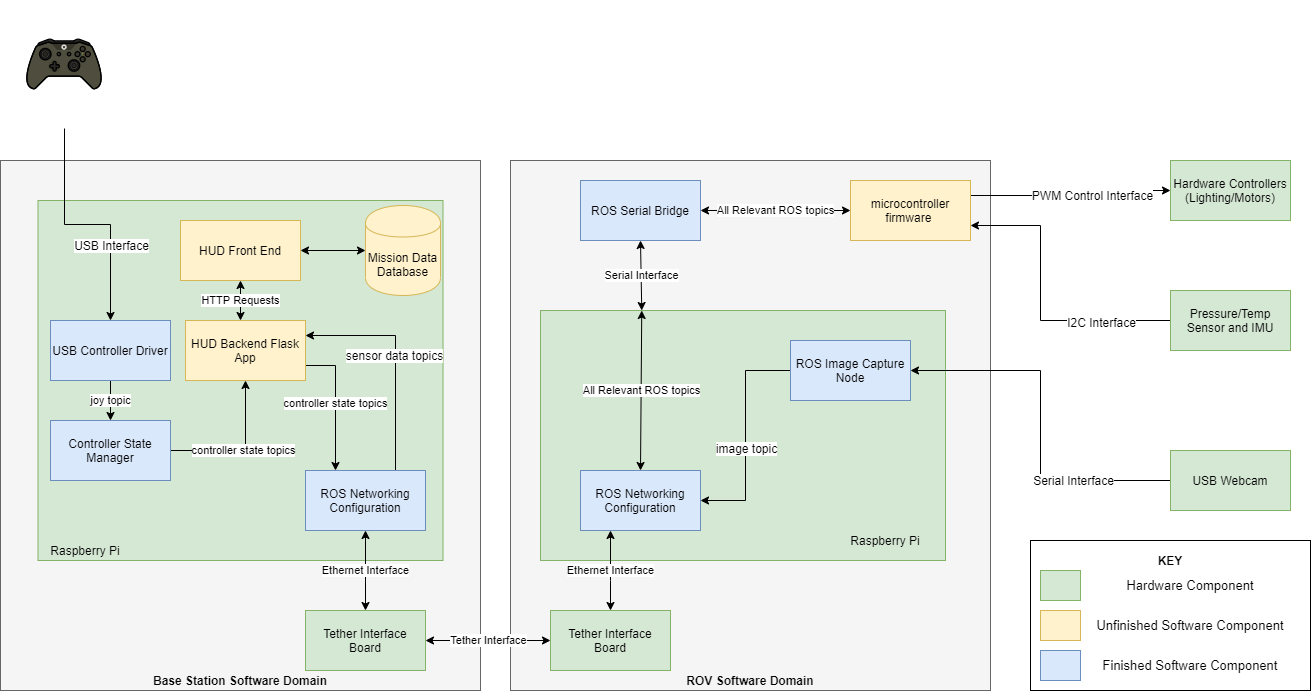

The diagram above was exported from draw.io. Its source (the exported page's mxGraphModel, read from the mxfile embedded in the PNG):
<mxGraphModel dx="1422" dy="1845" grid="1" gridSize="10" guides="1" tooltips="1" connect="1" arrows="1" fold="1" page="1" pageScale="1" pageWidth="850" pageHeight="1100" math="0" shadow="0">
  <root>
    <mxCell id="0" />
    <mxCell id="1" parent="0" />
    <mxCell id="2azcBgLx9u1cHB-oaBdf-2" value="" style="rounded=0;whiteSpace=wrap;html=1;fillColor=#f5f5f5;strokeColor=#666666;fontColor=#333333;" parent="1" vertex="1">
      <mxGeometry y="140" width="480" height="530" as="geometry" />
    </mxCell>
    <mxCell id="2azcBgLx9u1cHB-oaBdf-3" value="" style="rounded=0;whiteSpace=wrap;html=1;fillColor=#f5f5f5;strokeColor=#666666;fontColor=#333333;" parent="1" vertex="1">
      <mxGeometry x="510" y="140" width="480" height="530" as="geometry" />
    </mxCell>
    <mxCell id="2azcBgLx9u1cHB-oaBdf-4" value="Base Station Software Domain" style="text;html=1;strokeColor=none;fillColor=none;align=center;verticalAlign=middle;whiteSpace=wrap;rounded=0;fontStyle=1" parent="1" vertex="1">
      <mxGeometry x="125" y="650" width="230" height="20" as="geometry" />
    </mxCell>
    <mxCell id="2azcBgLx9u1cHB-oaBdf-5" value="ROV Software Domain" style="text;html=1;strokeColor=none;fillColor=none;align=center;verticalAlign=middle;whiteSpace=wrap;rounded=0;fontStyle=1" parent="1" vertex="1">
      <mxGeometry x="635" y="650" width="230" height="20" as="geometry" />
    </mxCell>
    <mxCell id="2azcBgLx9u1cHB-oaBdf-11" style="edgeStyle=orthogonalEdgeStyle;rounded=0;orthogonalLoop=1;jettySize=auto;html=1;exitX=1;exitY=0.25;exitDx=0;exitDy=0;" parent="1" source="2azcBgLx9u1cHB-oaBdf-6" target="2azcBgLx9u1cHB-oaBdf-7" edge="1">
      <mxGeometry relative="1" as="geometry" />
    </mxCell>
    <mxCell id="2azcBgLx9u1cHB-oaBdf-14" value="PWM Control Interface" style="text;html=1;align=center;verticalAlign=middle;resizable=0;points=[];labelBackgroundColor=#ffffff;" parent="2azcBgLx9u1cHB-oaBdf-11" vertex="1" connectable="0">
      <mxGeometry x="0.2258" y="-4" relative="1" as="geometry">
        <mxPoint as="offset" />
      </mxGeometry>
    </mxCell>
    <mxCell id="2azcBgLx9u1cHB-oaBdf-6" value="microcontroller firmware&amp;nbsp;" style="rounded=0;whiteSpace=wrap;html=1;fillColor=#fff2cc;strokeColor=#d6b656;" parent="1" vertex="1">
      <mxGeometry x="850" y="160" width="120" height="60" as="geometry" />
    </mxCell>
    <mxCell id="2azcBgLx9u1cHB-oaBdf-7" value="Hardware Controllers (Lighting/Motors)" style="rounded=0;whiteSpace=wrap;html=1;fillColor=#d5e8d4;strokeColor=#82b366;" parent="1" vertex="1">
      <mxGeometry x="1170" y="140" width="120" height="60" as="geometry" />
    </mxCell>
    <mxCell id="2azcBgLx9u1cHB-oaBdf-13" style="edgeStyle=orthogonalEdgeStyle;rounded=0;orthogonalLoop=1;jettySize=auto;html=1;exitX=0;exitY=0.5;exitDx=0;exitDy=0;entryX=1;entryY=0.75;entryDx=0;entryDy=0;" parent="1" source="2azcBgLx9u1cHB-oaBdf-8" target="2azcBgLx9u1cHB-oaBdf-6" edge="1">
      <mxGeometry relative="1" as="geometry">
        <Array as="points">
          <mxPoint x="1040" y="300" />
          <mxPoint x="1040" y="205" />
        </Array>
      </mxGeometry>
    </mxCell>
    <mxCell id="2azcBgLx9u1cHB-oaBdf-16" value="I2C Interface" style="text;html=1;align=center;verticalAlign=middle;resizable=0;points=[];labelBackgroundColor=#ffffff;" parent="2azcBgLx9u1cHB-oaBdf-13" vertex="1" connectable="0">
      <mxGeometry x="-0.3356" y="1" relative="1" as="geometry">
        <mxPoint x="28" as="offset" />
      </mxGeometry>
    </mxCell>
    <mxCell id="2azcBgLx9u1cHB-oaBdf-8" value="Pressure/Temp Sensor and IMU" style="rounded=0;whiteSpace=wrap;html=1;fillColor=#d5e8d4;strokeColor=#82b366;" parent="1" vertex="1">
      <mxGeometry x="1170" y="270" width="120" height="60" as="geometry" />
    </mxCell>
    <mxCell id="2azcBgLx9u1cHB-oaBdf-17" value="ROS Serial Bridge" style="rounded=0;whiteSpace=wrap;html=1;fillColor=#dae8fc;strokeColor=#6c8ebf;" parent="1" vertex="1">
      <mxGeometry x="580" y="160" width="120" height="60" as="geometry" />
    </mxCell>
    <mxCell id="2azcBgLx9u1cHB-oaBdf-18" value="All Relevant ROS topics" style="endArrow=classic;startArrow=classic;html=1;exitX=1;exitY=0.5;exitDx=0;exitDy=0;entryX=0;entryY=0.5;entryDx=0;entryDy=0;" parent="1" source="2azcBgLx9u1cHB-oaBdf-17" target="2azcBgLx9u1cHB-oaBdf-6" edge="1">
      <mxGeometry width="50" height="50" relative="1" as="geometry">
        <mxPoint x="780" y="220" as="sourcePoint" />
        <mxPoint x="830" y="170" as="targetPoint" />
      </mxGeometry>
    </mxCell>
    <mxCell id="2azcBgLx9u1cHB-oaBdf-19" value="" style="rounded=0;whiteSpace=wrap;html=1;fillColor=#d5e8d4;strokeColor=#82b366;" parent="1" vertex="1">
      <mxGeometry x="540" y="290" width="405" height="250" as="geometry" />
    </mxCell>
    <mxCell id="2azcBgLx9u1cHB-oaBdf-21" value="Serial Interface" style="endArrow=classic;startArrow=classic;html=1;exitX=0.5;exitY=1;exitDx=0;exitDy=0;entryX=0.25;entryY=0;entryDx=0;entryDy=0;" parent="1" source="2azcBgLx9u1cHB-oaBdf-17" target="2azcBgLx9u1cHB-oaBdf-19" edge="1">
      <mxGeometry width="50" height="50" relative="1" as="geometry">
        <mxPoint x="720" y="299.5" as="sourcePoint" />
        <mxPoint x="636" y="290" as="targetPoint" />
      </mxGeometry>
    </mxCell>
    <mxCell id="2azcBgLx9u1cHB-oaBdf-25" style="edgeStyle=orthogonalEdgeStyle;rounded=0;orthogonalLoop=1;jettySize=auto;html=1;exitX=0;exitY=0.5;exitDx=0;exitDy=0;entryX=1;entryY=0.5;entryDx=0;entryDy=0;" parent="1" source="2azcBgLx9u1cHB-oaBdf-22" target="2azcBgLx9u1cHB-oaBdf-24" edge="1">
      <mxGeometry relative="1" as="geometry" />
    </mxCell>
    <mxCell id="2azcBgLx9u1cHB-oaBdf-26" value="Serial Interface" style="text;html=1;align=center;verticalAlign=middle;resizable=0;points=[];labelBackgroundColor=#ffffff;" parent="2azcBgLx9u1cHB-oaBdf-25" vertex="1" connectable="0">
      <mxGeometry x="-0.4703" y="-1" relative="1" as="geometry">
        <mxPoint as="offset" />
      </mxGeometry>
    </mxCell>
    <mxCell id="2azcBgLx9u1cHB-oaBdf-22" value="USB Webcam" style="rounded=0;whiteSpace=wrap;html=1;fillColor=#d5e8d4;strokeColor=#82b366;" parent="1" vertex="1">
      <mxGeometry x="1170" y="430" width="120" height="60" as="geometry" />
    </mxCell>
    <mxCell id="2azcBgLx9u1cHB-oaBdf-37" style="edgeStyle=orthogonalEdgeStyle;rounded=0;orthogonalLoop=1;jettySize=auto;html=1;exitX=0;exitY=0.5;exitDx=0;exitDy=0;entryX=1;entryY=0.5;entryDx=0;entryDy=0;" parent="1" source="2azcBgLx9u1cHB-oaBdf-24" target="2azcBgLx9u1cHB-oaBdf-31" edge="1">
      <mxGeometry relative="1" as="geometry" />
    </mxCell>
    <mxCell id="2azcBgLx9u1cHB-oaBdf-38" value="image topic" style="text;html=1;align=center;verticalAlign=middle;resizable=0;points=[];labelBackgroundColor=#ffffff;" parent="2azcBgLx9u1cHB-oaBdf-37" vertex="1" connectable="0">
      <mxGeometry x="0.1091" relative="1" as="geometry">
        <mxPoint as="offset" />
      </mxGeometry>
    </mxCell>
    <mxCell id="2azcBgLx9u1cHB-oaBdf-24" value="ROS Image Capture Node" style="rounded=0;whiteSpace=wrap;html=1;fillColor=#dae8fc;strokeColor=#6c8ebf;" parent="1" vertex="1">
      <mxGeometry x="790" y="320" width="120" height="60" as="geometry" />
    </mxCell>
    <mxCell id="2azcBgLx9u1cHB-oaBdf-27" value="Raspberry Pi" style="text;html=1;strokeColor=none;fillColor=none;align=center;verticalAlign=middle;whiteSpace=wrap;rounded=0;" parent="1" vertex="1">
      <mxGeometry x="830" y="510" width="110" height="20" as="geometry" />
    </mxCell>
    <mxCell id="2azcBgLx9u1cHB-oaBdf-28" value="Tether Interface Board" style="rounded=0;whiteSpace=wrap;html=1;fillColor=#d5e8d4;strokeColor=#82b366;" parent="1" vertex="1">
      <mxGeometry x="550" y="590" width="120" height="60" as="geometry" />
    </mxCell>
    <mxCell id="2azcBgLx9u1cHB-oaBdf-29" value="Tether Interface Board" style="rounded=0;whiteSpace=wrap;html=1;fillColor=#d5e8d4;strokeColor=#82b366;" parent="1" vertex="1">
      <mxGeometry x="305" y="590" width="120" height="60" as="geometry" />
    </mxCell>
    <mxCell id="2azcBgLx9u1cHB-oaBdf-31" value="ROS Networking Configuration" style="rounded=0;whiteSpace=wrap;html=1;fillColor=#dae8fc;strokeColor=#6c8ebf;" parent="1" vertex="1">
      <mxGeometry x="580" y="450" width="120" height="60" as="geometry" />
    </mxCell>
    <mxCell id="2azcBgLx9u1cHB-oaBdf-36" value="All Relevant ROS topics" style="endArrow=classic;startArrow=classic;html=1;entryX=0.25;entryY=0;entryDx=0;entryDy=0;exitX=0.5;exitY=0;exitDx=0;exitDy=0;" parent="1" source="2azcBgLx9u1cHB-oaBdf-31" target="2azcBgLx9u1cHB-oaBdf-19" edge="1">
      <mxGeometry width="50" height="50" relative="1" as="geometry">
        <mxPoint x="650" y="447" as="sourcePoint" />
        <mxPoint x="860" y="200" as="targetPoint" />
      </mxGeometry>
    </mxCell>
    <mxCell id="2azcBgLx9u1cHB-oaBdf-39" value="Tether Interface" style="endArrow=classic;startArrow=classic;html=1;exitX=1;exitY=0.5;exitDx=0;exitDy=0;" parent="1" source="2azcBgLx9u1cHB-oaBdf-29" target="2azcBgLx9u1cHB-oaBdf-28" edge="1">
      <mxGeometry width="50" height="50" relative="1" as="geometry">
        <mxPoint x="500" y="740" as="sourcePoint" />
        <mxPoint x="550" y="690" as="targetPoint" />
      </mxGeometry>
    </mxCell>
    <mxCell id="2azcBgLx9u1cHB-oaBdf-40" value="" style="rounded=0;whiteSpace=wrap;html=1;fillColor=#d5e8d4;strokeColor=#82b366;" parent="1" vertex="1">
      <mxGeometry x="37.5" y="180" width="405" height="360" as="geometry" />
    </mxCell>
    <mxCell id="2azcBgLx9u1cHB-oaBdf-41" value="Raspberry Pi" style="text;html=1;strokeColor=none;fillColor=none;align=center;verticalAlign=middle;whiteSpace=wrap;rounded=0;" parent="1" vertex="1">
      <mxGeometry x="30" y="520" width="110" height="20" as="geometry" />
    </mxCell>
    <mxCell id="2azcBgLx9u1cHB-oaBdf-59" style="edgeStyle=orthogonalEdgeStyle;rounded=0;orthogonalLoop=1;jettySize=auto;html=1;exitX=0.75;exitY=0;exitDx=0;exitDy=0;entryX=1;entryY=0.25;entryDx=0;entryDy=0;" parent="1" source="2azcBgLx9u1cHB-oaBdf-42" target="2azcBgLx9u1cHB-oaBdf-56" edge="1">
      <mxGeometry relative="1" as="geometry" />
    </mxCell>
    <mxCell id="2azcBgLx9u1cHB-oaBdf-60" value="sensor data topics" style="text;html=1;align=center;verticalAlign=middle;resizable=0;points=[];labelBackgroundColor=#ffffff;" parent="2azcBgLx9u1cHB-oaBdf-59" vertex="1" connectable="0">
      <mxGeometry x="0.0311" y="2" relative="1" as="geometry">
        <mxPoint as="offset" />
      </mxGeometry>
    </mxCell>
    <mxCell id="2azcBgLx9u1cHB-oaBdf-42" value="ROS Networking Configuration" style="rounded=0;whiteSpace=wrap;html=1;fillColor=#dae8fc;strokeColor=#6c8ebf;" parent="1" vertex="1">
      <mxGeometry x="305" y="450" width="120" height="60" as="geometry" />
    </mxCell>
    <mxCell id="2azcBgLx9u1cHB-oaBdf-44" value="Ethernet Interface" style="endArrow=classic;startArrow=classic;html=1;entryX=0.5;entryY=1;entryDx=0;entryDy=0;exitX=0.5;exitY=0;exitDx=0;exitDy=0;" parent="1" source="2azcBgLx9u1cHB-oaBdf-29" target="2azcBgLx9u1cHB-oaBdf-42" edge="1">
      <mxGeometry width="50" height="50" relative="1" as="geometry">
        <mxPoint x="340" y="590" as="sourcePoint" />
        <mxPoint x="390" y="540" as="targetPoint" />
      </mxGeometry>
    </mxCell>
    <mxCell id="2azcBgLx9u1cHB-oaBdf-47" value="Ethernet Interface" style="endArrow=classic;startArrow=classic;html=1;entryX=0.25;entryY=1;entryDx=0;entryDy=0;" parent="1" source="2azcBgLx9u1cHB-oaBdf-28" target="2azcBgLx9u1cHB-oaBdf-31" edge="1">
      <mxGeometry width="50" height="50" relative="1" as="geometry">
        <mxPoint x="600" y="570" as="sourcePoint" />
        <mxPoint x="650" y="520" as="targetPoint" />
        <Array as="points">
          <mxPoint x="610" y="550" />
        </Array>
      </mxGeometry>
    </mxCell>
    <mxCell id="2azcBgLx9u1cHB-oaBdf-52" style="edgeStyle=orthogonalEdgeStyle;rounded=0;orthogonalLoop=1;jettySize=auto;html=1;exitX=0.5;exitY=1;exitDx=0;exitDy=0;" parent="1" source="2azcBgLx9u1cHB-oaBdf-50" target="2azcBgLx9u1cHB-oaBdf-51" edge="1">
      <mxGeometry relative="1" as="geometry" />
    </mxCell>
    <mxCell id="2azcBgLx9u1cHB-oaBdf-53" value="USB Interface" style="text;html=1;align=center;verticalAlign=middle;resizable=0;points=[];labelBackgroundColor=#ffffff;" parent="2azcBgLx9u1cHB-oaBdf-52" vertex="1" connectable="0">
      <mxGeometry x="0.3613" relative="1" as="geometry">
        <mxPoint as="offset" />
      </mxGeometry>
    </mxCell>
    <mxCell id="2azcBgLx9u1cHB-oaBdf-50" value="" style="shape=image;html=1;verticalAlign=top;verticalLabelPosition=bottom;labelBackgroundColor=#ffffff;imageAspect=0;aspect=fixed;image=https://cdn2.iconfinder.com/data/icons/xbox-one-controllers/500/gamer_BattleField-128.png" parent="1" vertex="1">
      <mxGeometry y="-20" width="128" height="128" as="geometry" />
    </mxCell>
    <mxCell id="2azcBgLx9u1cHB-oaBdf-55" value="joy topic" style="edgeStyle=orthogonalEdgeStyle;rounded=0;orthogonalLoop=1;jettySize=auto;html=1;exitX=0.5;exitY=1;exitDx=0;exitDy=0;entryX=0.5;entryY=0;entryDx=0;entryDy=0;" parent="1" source="2azcBgLx9u1cHB-oaBdf-51" target="2azcBgLx9u1cHB-oaBdf-54" edge="1">
      <mxGeometry relative="1" as="geometry" />
    </mxCell>
    <mxCell id="2azcBgLx9u1cHB-oaBdf-51" value="USB Controller Driver" style="rounded=0;whiteSpace=wrap;html=1;fillColor=#dae8fc;strokeColor=#6c8ebf;" parent="1" vertex="1">
      <mxGeometry x="50" y="300" width="120" height="60" as="geometry" />
    </mxCell>
    <mxCell id="2azcBgLx9u1cHB-oaBdf-57" value="controller state topics" style="edgeStyle=orthogonalEdgeStyle;rounded=0;orthogonalLoop=1;jettySize=auto;html=1;exitX=1;exitY=0.5;exitDx=0;exitDy=0;" parent="1" source="2azcBgLx9u1cHB-oaBdf-54" target="2azcBgLx9u1cHB-oaBdf-56" edge="1">
      <mxGeometry relative="1" as="geometry" />
    </mxCell>
    <mxCell id="2azcBgLx9u1cHB-oaBdf-54" value="Controller State Manager" style="rounded=0;whiteSpace=wrap;html=1;fillColor=#dae8fc;strokeColor=#6c8ebf;" parent="1" vertex="1">
      <mxGeometry x="50" y="400" width="120" height="60" as="geometry" />
    </mxCell>
    <mxCell id="2azcBgLx9u1cHB-oaBdf-61" value="controller state topics" style="edgeStyle=orthogonalEdgeStyle;rounded=0;orthogonalLoop=1;jettySize=auto;html=1;exitX=1;exitY=0.75;exitDx=0;exitDy=0;entryX=0.25;entryY=0;entryDx=0;entryDy=0;" parent="1" source="2azcBgLx9u1cHB-oaBdf-56" target="2azcBgLx9u1cHB-oaBdf-42" edge="1">
      <mxGeometry relative="1" as="geometry" />
    </mxCell>
    <mxCell id="2azcBgLx9u1cHB-oaBdf-56" value="HUD Backend Flask App" style="rounded=0;whiteSpace=wrap;html=1;fillColor=#fff2cc;strokeColor=#d6b656;" parent="1" vertex="1">
      <mxGeometry x="185" y="300" width="120" height="60" as="geometry" />
    </mxCell>
    <mxCell id="2azcBgLx9u1cHB-oaBdf-63" value="HUD Front End" style="rounded=0;whiteSpace=wrap;html=1;fillColor=#fff2cc;strokeColor=#d6b656;" parent="1" vertex="1">
      <mxGeometry x="180" y="200" width="120" height="60" as="geometry" />
    </mxCell>
    <mxCell id="2azcBgLx9u1cHB-oaBdf-64" value="HTTP Requests" style="endArrow=classic;startArrow=classic;html=1;entryX=0.5;entryY=1;entryDx=0;entryDy=0;" parent="1" target="2azcBgLx9u1cHB-oaBdf-63" edge="1">
      <mxGeometry width="50" height="50" relative="1" as="geometry">
        <mxPoint x="240" y="300" as="sourcePoint" />
        <mxPoint x="290" y="250" as="targetPoint" />
      </mxGeometry>
    </mxCell>
    <mxCell id="2azcBgLx9u1cHB-oaBdf-65" value="Mission Data Database" style="shape=cylinder;whiteSpace=wrap;html=1;boundedLbl=1;backgroundOutline=1;fillColor=#fff2cc;strokeColor=#d6b656;" parent="1" vertex="1">
      <mxGeometry x="365" y="185" width="75" height="90" as="geometry" />
    </mxCell>
    <mxCell id="2azcBgLx9u1cHB-oaBdf-66" value="" style="endArrow=classic;startArrow=classic;html=1;entryX=0;entryY=0.5;entryDx=0;entryDy=0;" parent="1" source="2azcBgLx9u1cHB-oaBdf-63" target="2azcBgLx9u1cHB-oaBdf-65" edge="1">
      <mxGeometry width="50" height="50" relative="1" as="geometry">
        <mxPoint x="310" y="270" as="sourcePoint" />
        <mxPoint x="360" y="220" as="targetPoint" />
      </mxGeometry>
    </mxCell>
    <mxCell id="9y9_R0f7r-XnV13ojF19-1" value="" style="rounded=0;whiteSpace=wrap;html=1;" vertex="1" parent="1">
      <mxGeometry x="1030" y="520" width="280" height="150" as="geometry" />
    </mxCell>
    <mxCell id="9y9_R0f7r-XnV13ojF19-2" value="&lt;span&gt;KEY&lt;/span&gt;" style="text;html=1;strokeColor=none;fillColor=none;align=center;verticalAlign=middle;whiteSpace=wrap;rounded=0;fontStyle=1" vertex="1" parent="1">
      <mxGeometry x="1150" y="530" width="40" height="20" as="geometry" />
    </mxCell>
    <mxCell id="9y9_R0f7r-XnV13ojF19-3" value="" style="rounded=0;whiteSpace=wrap;html=1;fillColor=#d5e8d4;strokeColor=#82b366;" vertex="1" parent="1">
      <mxGeometry x="1040" y="550" width="40" height="30" as="geometry" />
    </mxCell>
    <mxCell id="9y9_R0f7r-XnV13ojF19-4" value="" style="rounded=0;whiteSpace=wrap;html=1;fillColor=#fff2cc;strokeColor=#d6b656;" vertex="1" parent="1">
      <mxGeometry x="1040" y="590" width="40" height="30" as="geometry" />
    </mxCell>
    <mxCell id="9y9_R0f7r-XnV13ojF19-5" value="" style="rounded=0;whiteSpace=wrap;html=1;fillColor=#dae8fc;strokeColor=#6c8ebf;" vertex="1" parent="1">
      <mxGeometry x="1040" y="630" width="40" height="30" as="geometry" />
    </mxCell>
    <mxCell id="9y9_R0f7r-XnV13ojF19-6" value="Hardware Component" style="text;html=1;strokeColor=none;fillColor=none;align=center;verticalAlign=middle;whiteSpace=wrap;rounded=0;fontSize=13;" vertex="1" parent="1">
      <mxGeometry x="1090" y="555" width="200" height="20" as="geometry" />
    </mxCell>
    <mxCell id="9y9_R0f7r-XnV13ojF19-7" value="Unfinished Software Component" style="text;html=1;strokeColor=none;fillColor=none;align=center;verticalAlign=middle;whiteSpace=wrap;rounded=0;fontSize=13;" vertex="1" parent="1">
      <mxGeometry x="1090" y="595" width="200" height="20" as="geometry" />
    </mxCell>
    <mxCell id="9y9_R0f7r-XnV13ojF19-8" value="Finished Software Component" style="text;html=1;strokeColor=none;fillColor=none;align=center;verticalAlign=middle;whiteSpace=wrap;rounded=0;fontSize=13;" vertex="1" parent="1">
      <mxGeometry x="1090" y="635" width="200" height="20" as="geometry" />
    </mxCell>
  </root>
</mxGraphModel>